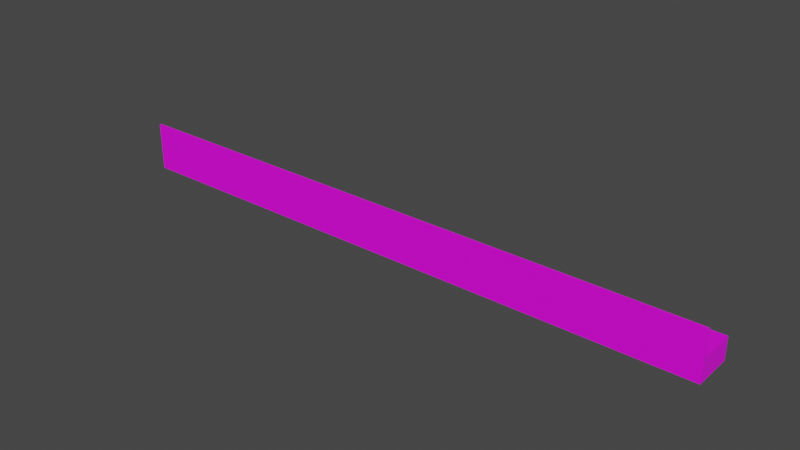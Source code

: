 # Source: chair.blend  (saved by Blender 2.93.21; exported with 4.5.12 LTS)
import bpy
from mathutils import Matrix  # noqa: F401  (used for matrix-valued properties, if any)

bpy.ops.wm.read_factory_settings(use_empty=True)
scene = bpy.context.scene
scene.name = 'Scene'

# ---- collections
col_chair_obj = bpy.data.collections.new('chair.obj'); scene.collection.children.link(col_chair_obj)

# ---- images (referenced by path relative to the original .blend; pixels are not part of the script)
import os
ASSET_DIR = os.environ.get("B2B_ASSET_DIR", "")  # directory of the original .blend (textures are referenced by path, not embedded)
HERE = os.path.dirname(os.path.abspath(__file__))  # packed textures are extracted next to this script under _unpacked/

def load_image(name, relpath, width, height, colorspace="sRGB"):
    """Load a texture the original file referenced (path relative to the .blend, or extracted next to this script)."""
    p = next((c for c in (os.path.join(HERE, relpath), os.path.join(ASSET_DIR, relpath)) if relpath and os.path.exists(c)), "")
    if p:
        img = bpy.data.images.load(p, check_existing=True)
        img.name = name
    else:  # same state as the original file: an image datablock whose file is absent (Cycles renders it pink)
        img = bpy.data.images.new(name, width, height)
        img.source = "FILE"
        img.filepath = "//" + (relpath or name)
    img.colorspace_settings.name = colorspace
    return img
img_weatheredwood_dds = load_image('weatheredwood.dds', 'weatheredwood.dds', 1024, 1024, 'sRGB')

# ---- materials (node trees are filled in below, after node groups)
mat_chair = bpy.data.materials.new('chair')
mat_chair.use_transparent_shadow = False

# ---- material node trees
mat_chair.use_nodes = True; mat_chair.node_tree.nodes.clear()
_N = mat_chair.node_tree.nodes; _L = mat_chair.node_tree.links
n0 = _N.new('ShaderNodeBsdfPrincipled'); n0.name = 'Principled BSDF'; n0.location = (10, 300)
n0.distribution = 'GGX'
n0.subsurface_method = 'BURLEY'
n0.inputs[3].default_value = 1.45
n0.inputs[27].default_value = (0.0, 0.0, 0.0, 1.0)
n0.inputs[28].default_value = 1.0
n1 = _N.new('ShaderNodeOutputMaterial'); n1.name = 'Material Output'; n1.location = (300, 300)
n2 = _N.new('ShaderNodeTexImage'); n2.name = 'Image Texture'; n2.location = (-280, 280)
n2.image = img_weatheredwood_dds
_L.new(n0.outputs[0], n1.inputs[0])
_L.new(n2.outputs[0], n0.inputs[0])
n1.is_active_output = True

# ---- world
world_world = bpy.data.worlds.new('World'); scene.world = world_world
world_world.use_nodes = True; world_world.node_tree.nodes.clear()
_N = world_world.node_tree.nodes; _L = world_world.node_tree.links
n0 = _N.new('ShaderNodeOutputWorld'); n0.name = 'World Output'; n0.location = (300, 300)
n1 = _N.new('ShaderNodeBackground'); n1.name = 'Background'; n1.location = (10, 300)
n1.inputs[0].default_value = (0.05088, 0.05088, 0.05088, 1.0)
_L.new(n1.outputs[0], n0.inputs[0])
n0.is_active_output = True
world_world.color = (0.05088, 0.05088, 0.05088)
world_world.use_sun_shadow = False
world_world.sun_shadow_jitter_overblur = 0.0

# ---- meshes
me_cube_006 = bpy.data.meshes.new('Cube.006')
me_cube_006.from_pydata([(-29.05, -1.0, -1.0), (-29.05, -1.0, 1.0), (-29.05, 1.0, -1.0), (-29.05, 1.0, 1.0), (1.0, -1.0, -1.0), (1.0, -1.0, 1.0), (1.0, 1.0, -1.0), (1.0, 1.0, 1.0), (0.0, -1.0, -1.0), (0.9095, 1.0, 1.0), (-28.96, 1.0, 1.0), (-28.96, -1.0, 1.0), (0.9095, -1.0, 1.0), (-28.96, 1.0, -1.0), (0.9095, 1.0, -1.0), (0.9095, -1.0, -1.0), (-28.96, -1.0, -1.0), (0.9095, 1.0, -1.0), (0.9095, 1.0, -1.0), (0.9095, 1.0, 1.0), (0.9095, 1.0, 1.0), (-28.96, -1.0, 1.0), (-28.96, -1.0, 1.0), (-28.96, 1.0, 1.0), (-28.96, 1.0, 1.0), (-28.96, -1.0, -1.0), (-28.96, -1.0, -1.0), (0.9095, -1.0, 1.0), (0.9095, -1.0, 1.0), (-28.96, 1.0, -1.0), (-28.96, 1.0, -1.0), (0.9095, -1.0, -1.0), (0.9095, -1.0, -1.0), (0.0, 1.0, -1.0), (0.0, -1.0, -1.0), (-28.96, -1.0, -1.0), (-28.96, -1.0, -1.0), (-28.96, 1.0, -1.0), (-28.96, 1.0, -1.0), (-29.05, 0.0, -1.0), (-29.05, 0.0, 1.0), (1.0, 0.0, -1.0), (1.0, 0.0, 1.0), (-28.96, 0.0, 1.0), (0.9095, 0.0, 1.0), (0.9095, 0.0, -1.0), (-28.96, 0.0, -1.0), (0.9095, 0.0, -1.0), (0.9095, 0.0, 1.0), (-28.96, 0.0, 1.0), (-28.96, 0.0, 1.0), (-28.96, 0.0, -1.0), (0.9095, 0.0, 1.0), (-28.96, 0.0, -1.0), (0.9095, 0.0, -1.0), (0.0, 0.0, -1.0), (-28.96, 0.0, -1.0), (-28.96, -0.8962, -1.0), (-28.96, 0.8962, -1.0), (-28.96, -0.8962, -1.0), (-28.96, 0.8962, -1.0), (0.9095, -0.8962, -1.0), (0.9095, 0.8962, -1.0), (0.0, 0.8962, -1.0), (0.0, -0.8962, -1.0), (0.0, -0.8962, -1.0), (-28.96, 0.8962, -1.0), (-28.96, -0.8962, -1.0), (0.9095, -0.8962, 1.0), (0.9095, 0.8962, 1.0), (1.0, -0.8962, 1.0), (1.0, 0.8962, 1.0), (-28.96, -0.8962, -1.0), (-28.96, 0.8962, -1.0), (-29.05, -0.8962, -1.0), (-29.05, 0.8962, -1.0), (-29.05, 0.8962, 1.0), (-29.05, -0.8962, 1.0), (-28.96, 0.8962, 1.0), (-28.96, -0.8962, 1.0), (-28.96, -0.8962, 1.0), (-28.96, 0.8962, 1.0), (0.9095, 0.8962, 1.0), (0.9095, -0.8962, 1.0), (1.0, 0.8962, -1.0), (1.0, -0.8962, -1.0), (0.9095, 0.8962, -1.0), (0.9095, -0.8962, -1.0), (0.9095, 0.8962, -1.0), (0.9095, -0.8962, -1.0), (0.9095, -0.8962, 1.0), (0.9095, 0.8962, 1.0), (-28.96, 0.8962, 1.0), (-28.96, -0.8962, 1.0), (-29.05, 0.0, -1.0), (-29.05, -0.8962, -1.0), (-29.05, -1.0, -1.0), (-28.96, -1.0, -1.0), (-29.05, 1.0, -1.0), (-28.96, 1.0, -1.0), (-28.96, 0.0, -1.0), (-28.96, -0.8962, -1.0), (-29.05, 0.8962, -1.0), (-28.96, 0.8962, -1.0), (-29.05, 0.0, -10.0), (-29.05, -0.8962, -10.0), (-29.05, -1.0, -10.0), (-28.96, -1.0, -10.0), (-29.05, 1.0, -10.0), (-28.96, 1.0, -10.0), (-28.96, 0.0, -10.0), (-28.96, -0.8962, -10.0), (-29.05, 0.8962, -10.0), (-28.96, 0.8962, -10.0), (1.0, 0.0, -10.0), (1.0, 0.8962, -10.0), (1.0, 1.0, -10.0), (0.9095, 1.0, -10.0), (1.0, -1.0, -10.0), (0.9095, -1.0, -10.0), (0.9095, 0.0, -10.0), (0.9095, 0.8962, -10.0), (1.0, -0.8962, -10.0), (0.9095, -0.8962, -10.0), (0.0, -1.0, -10.0), (-28.96, -1.0, -10.0), (0.9095, -1.0, -10.0), (0.0, -1.0, -10.0), (0.9095, -0.8962, -10.0), (0.0, -0.8962, -10.0), (0.0, -0.8962, -10.0), (-28.96, -0.8962, -10.0), (-28.96, -1.0, 13.86), (-29.05, -1.0, 13.86), (-28.96, -1.0, 13.86), (0.9095, -1.0, 13.86), (1.0, -1.0, 13.86), (0.9095, -1.0, 13.86), (0.9095, -0.8962, 13.86), (1.0, -0.8962, 13.86), (-29.05, -0.8962, 13.86), (-28.96, -0.8962, 13.86), (-28.96, -0.8962, 13.86), (0.9095, -0.8962, 13.86), (-29.05, 0.0, -1.0), (-29.05, -0.8962, -1.0), (-29.05, -1.0, -1.0), (-29.05, -1.0, 1.0), (-29.05, 0.0, 1.0), (-29.05, 0.8962, 1.0), (-29.05, 1.0, 1.0), (-29.05, 1.0, -1.0), (-29.05, 0.8962, -1.0), (-29.05, -0.8962, 1.0), (-29.05, -0.8962, -1.0), (-29.05, -0.8962, -10.0), (-29.05, -1.0, -1.0), (-29.05, 1.0, -1.0), (-29.05, 0.8962, -1.0), (-29.05, 1.0, -10.0), (-29.05, -1.0, -10.0), (-29.05, 0.8962, -10.0), (-29.05, -1.0, 13.86), (-29.05, -0.8962, 13.86)], [], [(1, 133, 162, 147), (17, 19, 9, 14), (41, 42, 70, 85), (25, 36, 35), (54, 45, 89, 61), (49, 43, 93, 80), (44, 48, 83, 90), (56, 53, 67, 57), (15, 12, 27, 31), (37, 38, 29), (14, 9, 20, 18), (43, 50, 79, 93), (16, 11, 22, 26), (52, 44, 90, 68), (30, 24, 10, 13), (45, 47, 87, 89), (32, 28, 12, 15), (51, 46, 59, 72), (38, 23, 19, 17, 33), (86, 18, 117, 121), (55, 65, 53), (18, 20, 7, 6), (26, 22, 1, 0), (50, 40, 77, 79), (25, 8, 36), (51, 72, 101, 100), (42, 52, 68, 70), (67, 53, 65), (2, 3, 24, 30), (55, 64, 65), (4, 5, 28, 32), (55, 54, 61, 64), (31, 27, 21, 36, 34), (36, 21, 11, 16, 35), (46, 56, 57, 59), (13, 10, 23, 38, 37), (60, 58, 56, 46), (63, 62, 54, 55), (29, 33, 63, 66), (71, 69, 52, 42), (73, 51, 100, 103), (78, 76, 40, 50), (66, 63, 55, 53), (87, 47, 120, 123), (73, 60, 46, 51), (88, 86, 47, 45), (69, 91, 44, 52), (92, 78, 50, 43), (58, 66, 53, 56), (91, 82, 48, 44), (81, 92, 43, 49), (62, 88, 45, 54), (84, 71, 42, 41), (74, 0, 146, 145), (37, 29, 66, 58), (59, 57, 35, 16), (72, 59, 16, 26), (13, 37, 58, 60), (17, 14, 88, 62), (25, 67, 131, 125), (33, 17, 62, 63), (65, 64, 34, 8), (31, 34, 127, 126), (19, 23, 81, 82), (57, 67, 25, 35), (20, 9, 91, 69), (83, 80, 142, 143), (85, 70, 5, 4), (7, 20, 69, 71), (30, 13, 60, 73), (0, 74, 95, 96), (0, 1, 147, 146), (39, 75, 102, 94), (98, 108, 159, 157), (80, 21, 132, 142), (24, 3, 76, 78), (93, 79, 22, 11), (23, 10, 92, 81), (79, 77, 140, 141), (70, 68, 138, 139), (143, 142, 132, 135), (90, 83, 27, 12), (6, 7, 71, 84), (85, 4, 118, 122), (47, 86, 121, 120), (89, 87, 32, 15), (14, 18, 86, 88), (61, 89, 15, 31), (9, 19, 82, 91), (68, 90, 12, 28), (10, 24, 78, 92), (80, 93, 11, 21), (106, 96, 156, 160), (100, 101, 111, 110), (39, 74, 145, 144), (98, 99, 109, 108), (74, 39, 94, 95), (75, 2, 98, 102), (72, 26, 97, 101), (26, 0, 96, 97), (2, 30, 99, 98), (30, 73, 103, 99), (104, 110, 111, 105), (112, 113, 110, 104), (105, 111, 107, 106), (108, 109, 113, 112), (95, 94, 104, 105), (101, 97, 107, 111), (94, 102, 112, 104), (97, 96, 106, 107), (99, 103, 113, 109), (103, 100, 110, 113), (120, 114, 122, 123), (121, 115, 114, 120), (123, 122, 118, 119), (117, 116, 115, 121), (18, 6, 116, 117), (4, 32, 119, 118), (84, 41, 114, 115), (32, 87, 123, 119), (41, 85, 122, 114), (6, 84, 115, 116), (129, 128, 126, 127), (131, 130, 124, 125), (34, 64, 129, 127), (64, 61, 128, 129), (65, 8, 124, 130), (8, 25, 125, 124), (67, 65, 130, 131), (61, 31, 126, 128), (139, 138, 137, 136), (141, 140, 133, 134), (21, 27, 135, 132), (28, 5, 136, 137), (68, 28, 137, 138), (1, 22, 134, 133), (82, 81, 49, 80, 83, 48), (140, 77, 153, 163), (5, 70, 139, 136), (27, 83, 143, 135), (22, 79, 141, 134), (144, 148, 149, 152), (145, 153, 148, 144), (146, 147, 153, 145), (152, 149, 150, 151), (158, 157, 159, 161), (156, 154, 155, 160), (153, 147, 162, 163), (40, 76, 149, 148), (2, 75, 152, 151), (75, 39, 144, 152), (95, 105, 155, 154), (3, 2, 151, 150), (112, 102, 158, 161), (76, 3, 150, 149), (105, 106, 160, 155), (77, 40, 148, 153), (108, 112, 161, 159), (133, 140, 163, 162), (96, 95, 154, 156), (102, 98, 157, 158), (29, 38, 33), (34, 36, 8)])
_uv = me_cube_006.uv_layers.new(name='UVMap')
_uv.uv.foreach_set('vector', [0.625, 1.0, 0.625, 1.0, 0.625, 1.0, 0.625, 1.0, 0.375, 0.4887, 0.625, 0.4887, 0.625, 0.4887, 0.375, 0.4887, 0.225, 0.1105, 0.003401, 0.1077, 0.006505, 0.01146, 0.2265, 0.02452, 0.375, 0.9887, 0.375, 0.9887, 0.1875, 0.4943, 0.3637, 0.625, 0.3637, 0.625, 0.3637, 0.737, 0.3637, 0.737, 0.8637, 0.625, 0.8637, 0.625, 0.8637, 0.737, 0.8637, 0.737, 0.6363, 0.625, 0.6363, 0.625, 0.6363, 0.737, 0.6363, 0.737, 0.1363, 0.625, 0.1363, 0.625, 0.1363, 0.737, 0.1363, 0.737, 0.375, 0.7613, 0.625, 0.7613, 0.625, 0.7613, 0.375, 0.7613, 0.1875, 0.1307, 0.375, 0.2613, 0.375, 0.2613, 0.375, 0.4887, 0.625, 0.4887, 0.625, 0.4887, 0.375, 0.4887, 0.8637, 0.625, 0.8637, 0.625, 0.8637, 0.737, 0.8637, 0.737, 0.375, 0.9887, 0.625, 0.9887, 0.625, 0.9887, 0.375, 0.9887, 0.6363, 0.625, 0.6363, 0.625, 0.6363, 0.737, 0.6363, 0.737, 0.375, 0.2613, 0.625, 0.2613, 0.625, 0.2613, 0.375, 0.2613, 0.3637, 0.625, 0.3637, 0.625, 0.3637, 0.737, 0.3637, 0.737, 0.375, 0.7613, 0.625, 0.7613, 0.625, 0.7613, 0.375, 0.7613, 0.1363, 0.625, 0.1363, 0.625, 0.1363, 0.737, 0.1363, 0.737, 0.375, 0.2613, 0.625, 0.2613, 0.625, 0.4887, 0.375, 0.4887, 0.375, 0.375, -0.3403, 0.4605, -0.3402, 0.443, 0.6596, 0.443, 0.6595, 0.4605, 0.25, 0.625, 0.25, 0.737, 0.1363, 0.625, 0.2301, 0.2212, 0.0007414, 0.2289, 0.0004097, 0.2185, 0.2299, 0.2097, 0.375, 0.9887, 0.625, 0.9887, 0.625, 1.0, 0.375, 1.0, 0.8637, 0.625, 0.875, 0.625, 0.875, 0.737, 0.8637, 0.737, 0.1363, 0.75, 0.25, 0.75, 0.1363, 0.75, 0.1363, 0.625, 0.1363, 0.737, 0.1363, 0.737, 0.1363, 0.625, 0.625, 0.625, 0.6363, 0.625, 0.6363, 0.737, 0.625, 0.737, 0.1363, 0.737, 0.1363, 0.625, 0.25, 0.737, 0.375, 0.25, 0.625, 0.25, 0.625, 0.2613, 0.375, 0.2613, 0.25, 0.625, 0.25, 0.737, 0.25, 0.737, 0.375, 0.75, 0.625, 0.75, 0.625, 0.7613, 0.375, 0.7613, -0.2394, 0.3404, -0.2394, 0.4429, -0.3403, 0.4429, -0.3403, 0.3404, 0.375, 0.7613, 0.625, 0.7613, 0.625, 0.9887, 0.375, 0.9887, 0.375, 0.875, 0.375, 0.9887, 0.625, 0.9887, 0.625, 0.9887, 0.375, 0.9887, 0.1875, 0.4943, 0.1363, 0.625, 0.1363, 0.625, 0.1363, 0.737, 0.1363, 0.737, 0.375, 0.2613, 0.625, 0.2613, 0.625, 0.2613, 0.375, 0.2613, 0.1875, 0.1307, 0.1363, 0.513, 0.1363, 0.513, 0.1363, 0.625, 0.1363, 0.625, 0.8763, 0.1108, 0.8763, 0.8745, 0.1237, 0.8745, 0.1237, 0.1108, 0.1363, 0.5, 0.25, 0.5, 0.25, 0.513, 0.1363, 0.513, 0.625, 0.513, 0.6363, 0.513, 0.6363, 0.625, 0.625, 0.625, 0.1363, 0.513, 0.1363, 0.625, 0.1363, 0.625, 0.1363, 0.513, 0.8637, 0.513, 0.875, 0.513, 0.875, 0.625, 0.8637, 0.625, 0.1048, -2.387, 0.1048, 3.387, -0.07386, 3.387, -0.07386, -2.387, -0.3403, 0.6596, -0.3403, 0.56, 0.6595, 0.56, 0.6595, 0.6596, 0.1363, 0.513, 0.1363, 0.513, 0.1363, 0.625, 0.1363, 0.625, 0.3637, 0.513, 0.3637, 0.513, 0.3637, 0.625, 0.3637, 0.625, 0.6363, 0.513, 0.6363, 0.513, 0.6363, 0.625, 0.6363, 0.625, 0.8637, 0.513, 0.8637, 0.513, 0.8637, 0.625, 0.8637, 0.625, 0.1363, 0.513, 0.1363, 0.513, 0.1363, 0.625, 0.1363, 0.625, 0.6363, 0.513, 0.6363, 0.513, 0.6363, 0.625, 0.6363, 0.625, 0.8637, 0.513, 0.8637, 0.513, 0.8637, 0.625, 0.8637, 0.625, 0.3637, 0.513, 0.3637, 0.513, 0.3637, 0.625, 0.3637, 0.625, 0.2295, 0.1971, 4.784e-05, 0.2066, 0.003401, 0.1077, 0.225, 0.1105, 0.375, 0.01298, 0.375, 0.0, 0.375, 0.0, 0.375, 0.01298, 0.1363, 0.5, 0.1363, 0.5, 0.1363, 0.513, 0.1363, 0.513, 0.1363, 0.737, 0.1363, 0.737, 0.1363, 0.75, 0.1363, 0.75, 0.1363, 0.737, 0.1363, 0.737, 0.1363, 0.75, 0.1363, 0.75, 0.1363, 0.5, 0.1363, 0.5, 0.1363, 0.513, 0.1363, 0.513, 0.3637, 0.5, 0.3637, 0.5, 0.3637, 0.513, 0.3637, 0.513, 0.1363, 0.75, 0.1363, 0.737, 0.1363, 0.737, 0.1363, 0.75, -0.1267, 0.3404, -0.1267, 0.4429, -0.1384, 0.4429, -0.1384, 0.3404, 0.25, 0.737, 0.25, 0.737, 0.25, 0.75, 0.25, 0.75, -0.1699, 0.5223, -0.1699, 0.4777, 0.271, 0.4777, 0.271, 0.5223, 0.6363, 0.5, 0.8637, 0.5, 0.8637, 0.513, 0.6363, 0.513, 0.1363, 0.737, 0.1363, 0.737, 0.1363, 0.75, 0.1363, 0.75, 0.6363, 0.5, 0.6363, 0.5, 0.6363, 0.513, 0.6363, 0.513, -0.5914, 2.373, -0.5914, -1.373, 1.022, -1.373, 1.022, 2.373, 0.2265, 0.02452, 0.006505, 0.01146, 0.007137, 4.784e-05, 0.227, 0.01222, 0.625, 0.5, 0.6363, 0.5, 0.6363, 0.513, 0.625, 0.513, 0.1363, 0.5, 0.1363, 0.5, 0.1363, 0.513, 0.1363, 0.513, 0.375, 0.0, 0.375, 0.01298, 0.375, 0.01298, 0.375, 0.0, 0.375, 1.0, 0.625, 1.0, 0.625, 1.0, 0.375, 1.0, 0.375, 0.125, 0.375, 0.237, 0.375, 0.237, 0.375, 0.125, 0.375, 0.25, 0.375, 0.25, 0.375, 0.25, 0.375, 0.25, 0.8637, 0.737, 0.8637, 0.75, 0.8637, 0.75, 0.8637, 0.737, 0.8637, 0.5, 0.875, 0.5, 0.875, 0.513, 0.8637, 0.513, 0.8637, 0.737, 0.8637, 0.737, 0.8637, 0.75, 0.8637, 0.75, 0.8637, 0.5, 0.8637, 0.5, 0.8637, 0.513, 0.8637, 0.513, 0.8637, 0.737, 0.875, 0.737, 0.875, 0.737, 0.8637, 0.737, 0.625, 0.737, 0.6363, 0.737, 0.6363, 0.737, 0.625, 0.737, 0.6363, 0.737, 0.8637, 0.737, 0.8637, 0.75, 0.6363, 0.75, 0.6363, 0.737, 0.6363, 0.737, 0.6363, 0.75, 0.6363, 0.75, 0.2299, 0.2097, 0.0004097, 0.2185, 4.784e-05, 0.2066, 0.2295, 0.1971, 0.2265, 0.02452, 0.227, 0.01222, 1.0, 0.01769, 0.9998, 0.03118, -0.3403, 0.56, -0.3403, 0.4605, 0.6595, 0.4605, 0.6595, 0.56, 0.3637, 0.737, 0.3637, 0.737, 0.3637, 0.75, 0.3637, 0.75, 0.3637, 0.5, 0.3637, 0.5, 0.3637, 0.513, 0.3637, 0.513, 0.3637, 0.737, 0.3637, 0.737, 0.3637, 0.75, 0.3637, 0.75, 0.6363, 0.5, 0.6363, 0.5, 0.6363, 0.513, 0.6363, 0.513, 0.6363, 0.737, 0.6363, 0.737, 0.6363, 0.75, 0.6363, 0.75, 0.8637, 0.5, 0.8637, 0.5, 0.8637, 0.513, 0.8637, 0.513, 0.8637, 0.737, 0.8637, 0.737, 0.8637, 0.75, 0.8637, 0.75, 0.375, 1.0, 0.375, 1.0, 0.375, 1.0, 0.375, 1.0, 0.1363, 0.625, 0.1363, 0.737, 0.1363, 0.737, 0.1363, 0.625, 0.375, 0.125, 0.375, 0.01298, 0.375, 0.01298, 0.375, 0.125, 0.375, 0.25, 0.375, 0.2613, 0.375, 0.2613, 0.375, 0.25, 0.375, 0.01298, 0.375, 0.125, 0.375, 0.125, 0.375, 0.01298, 0.375, 0.237, 0.375, 0.25, 0.375, 0.25, 0.375, 0.237, 0.1363, 0.737, 0.1363, 0.75, 0.1363, 0.75, 0.1363, 0.737, 0.375, 0.9887, 0.375, 1.0, 0.375, 1.0, 0.375, 0.9887, 0.375, 0.25, 0.375, 0.2613, 0.375, 0.2613, 0.375, 0.25, 0.1363, 0.5, 0.1363, 0.513, 0.1363, 0.513, 0.1363, 0.5, 0.125, 0.625, 0.1363, 0.625, 0.1363, 0.737, 0.125, 0.737, 0.125, 0.513, 0.1363, 0.513, 0.1363, 0.625, 0.125, 0.625, 0.125, 0.737, 0.1363, 0.737, 0.1363, 0.75, 0.125, 0.75, 0.125, 0.5, 0.1363, 0.5, 0.1363, 0.513, 0.125, 0.513, 0.8691, 0.8268, 0.8691, 0.9134, 9.909e-05, 0.9134, 9.909e-05, 0.8268, 0.1363, 0.737, 0.1363, 0.75, 0.1363, 0.75, 0.1363, 0.737, 0.8691, 0.9134, 0.8691, 0.9999, 9.902e-05, 0.9999, 9.909e-05, 0.9134, 0.375, 0.9887, 0.375, 1.0, 0.375, 1.0, 0.375, 0.9887, 0.1363, 0.5, 0.1363, 0.513, 0.1363, 0.513, 0.1363, 0.5, 0.1363, 0.513, 0.1363, 0.625, 0.1363, 0.625, 0.1363, 0.513, 0.3637, 0.625, 0.375, 0.625, 0.375, 0.737, 0.3637, 0.737, 0.3637, 0.513, 0.375, 0.513, 0.375, 0.625, 0.3637, 0.625, 0.3637, 0.737, 0.375, 0.737, 0.375, 0.75, 0.3637, 0.75, 0.3637, 0.5, 0.375, 0.5, 0.375, 0.513, 0.3637, 0.513, -0.378, 0.6845, -0.3778, 0.6671, 0.622, 0.6671, 0.6219, 0.6845, 0.375, 0.75, 0.375, 0.7613, 0.375, 0.7613, 0.375, 0.75, 0.2295, 0.1971, 0.225, 0.1105, 0.9999, 0.1081, 0.9997, 0.185, 0.3637, 0.75, 0.3637, 0.737, 0.3637, 0.737, 0.3637, 0.75, 0.225, 0.1105, 0.2265, 0.02452, 0.9998, 0.03118, 0.9999, 0.1081, 0.2299, 0.2097, 0.2295, 0.1971, 0.9997, 0.185, 0.9998, 0.1984, 0.25, 0.737, 0.3637, 0.737, 0.3637, 0.75, 0.25, 0.75, 0.1363, 0.737, 0.25, 0.737, 0.25, 0.75, 0.1363, 0.75, 0.25, 0.75, 0.25, 0.737, 0.25, 0.737, 0.25, 0.75, 0.7965, -0.3914, 0.7965, -0.3467, 0.3548, -0.3467, 0.3548, -0.3914, 0.25, 0.737, 0.25, 0.75, 0.25, 0.75, 0.25, 0.737, 0.7321, 0.0001196, 0.7321, 0.9694, 0.4309, 0.9694, 0.4309, 0.0001196, 0.3108, -0.2763, 0.3108, 1.276, -0.1717, 1.276, -0.1717, -0.2763, 0.3637, 0.737, 0.3637, 0.75, 0.3637, 0.75, 0.3637, 0.737, 0.625, 0.737, 0.6363, 0.737, 0.6363, 0.75, 0.625, 0.75, 0.8637, 0.737, 0.875, 0.737, 0.875, 0.75, 0.8637, 0.75, 0.4306, 0.0001196, 0.4306, 0.9999, 0.0001201, 0.9999, 0.0001196, 0.0001196, 0.625, 0.7613, 0.625, 0.75, 0.625, 0.75, 0.625, 0.7613, 0.6363, 0.737, 0.6363, 0.75, 0.6363, 0.75, 0.6363, 0.737, 0.625, 1.0, 0.625, 0.9887, 0.625, 0.9887, 0.625, 1.0, -0.2369, 2.79, -0.2369, -1.79, 0.03005, -1.79, 0.297, -1.79, 0.297, 2.79, 0.03001, 2.79, 0.875, 0.737, 0.875, 0.737, 0.875, 0.737, 0.875, 0.737, 0.625, 0.75, 0.625, 0.737, 0.625, 0.737, 0.625, 0.75, 0.6363, 0.75, 0.6363, 0.737, 0.6363, 0.737, 0.6363, 0.75, 0.8637, 0.75, 0.8637, 0.737, 0.8637, 0.737, 0.8637, 0.75, 0.1053, 0.0008276, 0.1039, 0.2084, 0.01088, 0.2078, 0.01233, 0.0001747, 0.1984, 0.001481, 0.1969, 0.2091, 0.1039, 0.2084, 0.1053, 0.0008276, 0.2091, 0.001556, 0.2077, 0.2091, 0.1969, 0.2091, 0.1984, 0.001481, 0.01233, 0.0001747, 0.01088, 0.2078, 9.902e-05, 0.2077, 0.001556, 9.902e-05, 0.2093, 9.902e-05, 0.2217, 0.000172, 0.2217, 0.7067, 0.2093, 0.7066, 0.2219, 9.902e-05, 0.2342, 0.000172, 0.2342, 0.7067, 0.2219, 0.7066, 0.1969, 0.2091, 0.2077, 0.2091, 0.2091, 0.8266, 0.1984, 0.8266, 0.875, 0.625, 0.875, 0.513, 0.875, 0.513, 0.875, 0.625, 0.375, 0.25, 0.375, 0.237, 0.375, 0.237, 0.375, 0.25, 0.375, 0.237, 0.375, 0.125, 0.375, 0.125, 0.375, 0.237, 0.375, 0.01298, 0.375, 0.01298, 0.375, 0.01298, 0.375, 0.01298, 0.625, 0.25, 0.375, 0.25, 0.375, 0.25, 0.625, 0.25, 0.375, 0.237, 0.375, 0.237, 0.375, 0.237, 0.375, 0.237, 0.875, 0.513, 0.875, 0.5, 0.875, 0.5, 0.875, 0.513, 0.125, 0.737, 0.125, 0.75, 0.125, 0.75, 0.125, 0.737, 0.875, 0.737, 0.875, 0.625, 0.875, 0.625, 0.875, 0.737, 0.125, 0.5, 0.125, 0.513, 0.125, 0.513, 0.125, 0.5, 0.875, 0.75, 0.875, 0.737, 0.875, 0.737, 0.875, 0.75, 0.375, 0.0, 0.375, 0.01298, 0.375, 0.01298, 0.375, 0.0, 0.375, 0.237, 0.375, 0.25, 0.375, 0.25, 0.375, 0.237, 0.1363, 0.5, 0.1363, 0.5, 0.375, 0.375, 0.375, 0.875, 0.1363, 0.75, 0.375, 0.875])
me_cube_006.materials.append(mat_chair)
me_cube_006.use_remesh_fix_poles = True
me_cube_006.use_remesh_preserve_attributes = False
me_cube_006.update()

# ---- objects
ob_chair = bpy.data.objects.new('chair', me_cube_006)

# ---- transforms, parenting, visibility, modifiers, constraints
ob_chair.location = (0.0, 0.0, 1.0)
ob_chair.scale = (1.0, 1.0, 0.1)

# ---- collection membership
col_chair_obj.objects.link(ob_chair)

# ---- scene / render settings (as saved in the file)
scene.frame_start = 1; scene.frame_end = 250; scene.frame_set(1)
scene.render.engine = 'BLENDER_EEVEE_NEXT'
scene.cycles.use_denoising = False
scene.cycles.samples = 128
scene.cycles.sampling_pattern = 'TABULATED_SOBOL'
scene.cycles.use_adaptive_sampling = False
scene.cycles.use_light_tree = False
scene.view_settings.view_transform = 'Filmic'
bpy.context.view_layer.update()

# ---- added for rendering (the .blend has no active camera and no usable light): camera, sun
cam_auto = bpy.data.cameras.new('AutoCamera')
cam_auto.lens = 50.0
cam_auto.sensor_width = 36.0
cam_auto.clip_end = 1000.0
ob_auto_camera = bpy.data.objects.new('AutoCamera', cam_auto)
scene.collection.objects.link(ob_auto_camera)
ob_auto_camera.location = (13.927, -33.5427, 23.555)
ob_auto_camera.rotation_euler = (1.09748, -7.21219e-08, 0.694738)
scene.camera = ob_auto_camera
light_auto_sun = bpy.data.lights.new('AutoSun', 'SUN')
light_auto_sun.energy = 3.0
light_auto_sun.angle = 0.0523599
ob_auto_sun = bpy.data.objects.new('AutoSun', light_auto_sun)
scene.collection.objects.link(ob_auto_sun)
ob_auto_sun.rotation_euler = (0.872665, 0.174533, 0.523599)
bpy.context.view_layer.update()
